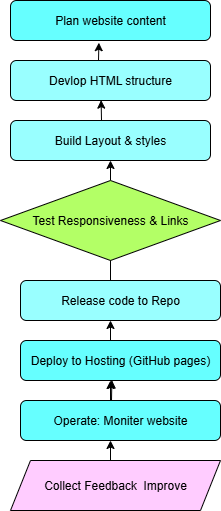

The diagram above was exported from draw.io. Its source (the exported page's mxGraphModel, read from the mxfile embedded in the PNG):
<mxGraphModel dx="1061" dy="527" grid="1" gridSize="10" guides="1" tooltips="1" connect="1" arrows="1" fold="1" page="1" pageScale="1" pageWidth="850" pageHeight="1100" math="0" shadow="0">
  <root>
    <mxCell id="0" />
    <mxCell id="1" parent="0" />
    <mxCell id="aQEXzFv2L0iUdgGAft2W-1" value="Plan website content" style="rounded=1;whiteSpace=wrap;html=1;fillColor=#66FFFF;" vertex="1" parent="1">
      <mxGeometry x="330" y="40" width="200" height="40" as="geometry" />
    </mxCell>
    <mxCell id="aQEXzFv2L0iUdgGAft2W-4" value="Devlop HTML structure" style="rounded=1;whiteSpace=wrap;html=1;fillColor=#99FFFF;" vertex="1" parent="1">
      <mxGeometry x="330" y="100" width="200" height="40" as="geometry" />
    </mxCell>
    <mxCell id="aQEXzFv2L0iUdgGAft2W-7" value="Build Layout &amp;amp; styles" style="rounded=1;whiteSpace=wrap;html=1;fillColor=#99FFFF;" vertex="1" parent="1">
      <mxGeometry x="330" y="160" width="200" height="40" as="geometry" />
    </mxCell>
    <mxCell id="aQEXzFv2L0iUdgGAft2W-22" value="" style="endArrow=classic;html=1;rounded=0;entryX=0.442;entryY=1.055;entryDx=0;entryDy=0;entryPerimeter=0;" edge="1" parent="1" target="aQEXzFv2L0iUdgGAft2W-1">
      <mxGeometry width="50" height="50" relative="1" as="geometry">
        <mxPoint x="418" y="100" as="sourcePoint" />
        <mxPoint x="420" y="90" as="targetPoint" />
      </mxGeometry>
    </mxCell>
    <mxCell id="aQEXzFv2L0iUdgGAft2W-24" value="" style="endArrow=classic;html=1;rounded=0;entryX=0.453;entryY=0.991;entryDx=0;entryDy=0;entryPerimeter=0;" edge="1" parent="1" target="aQEXzFv2L0iUdgGAft2W-4">
      <mxGeometry width="50" height="50" relative="1" as="geometry">
        <mxPoint x="421" y="160" as="sourcePoint" />
        <mxPoint x="420" y="160" as="targetPoint" />
      </mxGeometry>
    </mxCell>
    <mxCell id="aQEXzFv2L0iUdgGAft2W-28" value="" style="endArrow=classic;html=1;rounded=0;entryX=0.5;entryY=1;entryDx=0;entryDy=0;" edge="1" parent="1" target="aQEXzFv2L0iUdgGAft2W-7">
      <mxGeometry width="50" height="50" relative="1" as="geometry">
        <mxPoint x="430" y="220" as="sourcePoint" />
        <mxPoint x="430" y="210" as="targetPoint" />
      </mxGeometry>
    </mxCell>
    <mxCell id="aQEXzFv2L0iUdgGAft2W-33" value="" style="edgeStyle=orthogonalEdgeStyle;rounded=0;orthogonalLoop=1;jettySize=auto;html=1;" edge="1" parent="1" source="aQEXzFv2L0iUdgGAft2W-29">
      <mxGeometry relative="1" as="geometry">
        <mxPoint x="430" y="260" as="targetPoint" />
      </mxGeometry>
    </mxCell>
    <mxCell id="aQEXzFv2L0iUdgGAft2W-31" value="" style="endArrow=classic;html=1;rounded=0;entryX=0.5;entryY=1;entryDx=0;entryDy=0;" edge="1" parent="1" source="aQEXzFv2L0iUdgGAft2W-29">
      <mxGeometry width="50" height="50" relative="1" as="geometry">
        <mxPoint x="430" y="280" as="sourcePoint" />
        <mxPoint x="430" y="260" as="targetPoint" />
      </mxGeometry>
    </mxCell>
    <mxCell id="aQEXzFv2L0iUdgGAft2W-35" value="" style="endArrow=classic;html=1;rounded=0;entryX=0.5;entryY=1;entryDx=0;entryDy=0;" edge="1" parent="1" target="aQEXzFv2L0iUdgGAft2W-29">
      <mxGeometry width="50" height="50" relative="1" as="geometry">
        <mxPoint x="430" y="280" as="sourcePoint" />
        <mxPoint x="430" y="260" as="targetPoint" />
      </mxGeometry>
    </mxCell>
    <mxCell id="aQEXzFv2L0iUdgGAft2W-29" value="Test Responsiveness &amp;amp; Links" style="rhombus;whiteSpace=wrap;html=1;fillColor=#B3FF66;" vertex="1" parent="1">
      <mxGeometry x="320" y="220" width="220" height="80" as="geometry" />
    </mxCell>
    <mxCell id="aQEXzFv2L0iUdgGAft2W-32" value="Release code to Repo" style="rounded=1;whiteSpace=wrap;html=1;fillColor=#99FFFF;" vertex="1" parent="1">
      <mxGeometry x="340" y="320" width="200" height="40" as="geometry" />
    </mxCell>
    <mxCell id="aQEXzFv2L0iUdgGAft2W-37" value="" style="endArrow=classic;html=1;rounded=0;" edge="1" parent="1">
      <mxGeometry width="50" height="50" relative="1" as="geometry">
        <mxPoint x="430" y="380" as="sourcePoint" />
        <mxPoint x="430" y="360" as="targetPoint" />
      </mxGeometry>
    </mxCell>
    <mxCell id="aQEXzFv2L0iUdgGAft2W-38" value="Deploy to Hosting (GitHub pages)" style="rounded=1;whiteSpace=wrap;html=1;fillColor=#66FFFF;" vertex="1" parent="1">
      <mxGeometry x="340" y="380" width="200" height="40" as="geometry" />
    </mxCell>
    <mxCell id="aQEXzFv2L0iUdgGAft2W-39" value="Operate: Moniter website" style="rounded=1;whiteSpace=wrap;html=1;fillColor=#66FFFF;" vertex="1" parent="1">
      <mxGeometry x="340" y="440" width="200" height="40" as="geometry" />
    </mxCell>
    <mxCell id="aQEXzFv2L0iUdgGAft2W-40" value="" style="endArrow=classic;html=1;rounded=0;entryX=0.457;entryY=0.991;entryDx=0;entryDy=0;entryPerimeter=0;" edge="1" parent="1" target="aQEXzFv2L0iUdgGAft2W-38">
      <mxGeometry width="50" height="50" relative="1" as="geometry">
        <mxPoint x="431" y="440" as="sourcePoint" />
        <mxPoint x="430" y="440" as="targetPoint" />
      </mxGeometry>
    </mxCell>
    <mxCell id="aQEXzFv2L0iUdgGAft2W-41" value="" style="endArrow=classic;html=1;rounded=0;" edge="1" parent="1">
      <mxGeometry width="50" height="50" relative="1" as="geometry">
        <mxPoint x="430" y="440" as="sourcePoint" />
        <mxPoint x="430" y="420" as="targetPoint" />
      </mxGeometry>
    </mxCell>
    <mxCell id="aQEXzFv2L0iUdgGAft2W-43" value="" style="endArrow=classic;html=1;rounded=0;entryX=0.442;entryY=1.055;entryDx=0;entryDy=0;entryPerimeter=0;" edge="1" parent="1">
      <mxGeometry width="50" height="50" relative="1" as="geometry">
        <mxPoint x="430" y="500" as="sourcePoint" />
        <mxPoint x="430" y="480" as="targetPoint" />
      </mxGeometry>
    </mxCell>
    <mxCell id="aQEXzFv2L0iUdgGAft2W-44" value="Collect Feedback&amp;nbsp; Improve" style="shape=parallelogram;perimeter=parallelogramPerimeter;whiteSpace=wrap;html=1;fixedSize=1;fillColor=#FFCCFF;" vertex="1" parent="1">
      <mxGeometry x="330" y="500" width="210" height="50" as="geometry" />
    </mxCell>
  </root>
</mxGraphModel>